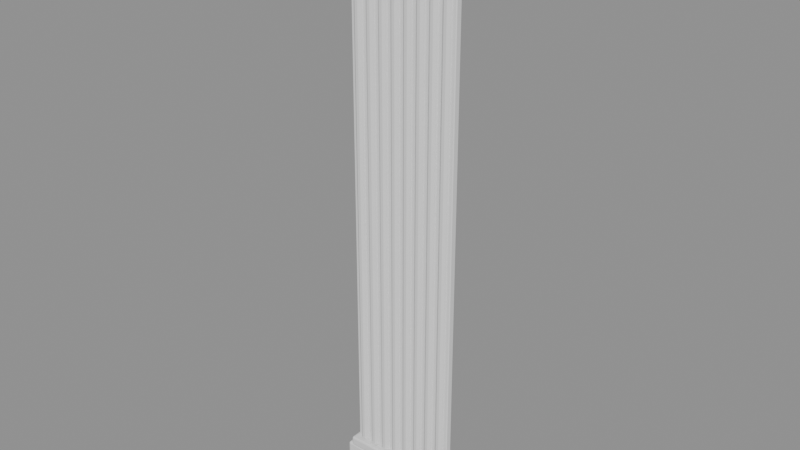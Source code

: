 # Source: pilaster.blend  (saved by Blender 5.3.31; exported with 4.5.12 LTS)
import bpy
from mathutils import Matrix  # noqa: F401  (used for matrix-valued properties, if any)

bpy.ops.wm.read_factory_settings(use_empty=True)
scene = bpy.context.scene
scene.name = 'Scene'

# ---- meshes
me_base = bpy.data.meshes.new('base')
me_base.from_pydata([(-0.34, -0.07, 0.0), (-0.34, -0.07, 0.14), (-0.34, 0.0, 0.0), (-0.34, 0.0, 0.14), (0.34, -0.07, 0.0), (0.34, -0.07, 0.14), (0.34, 0.0, 0.0), (0.34, 0.0, 0.14)], [], [(0, 1, 3, 2), (2, 3, 7, 6), (6, 7, 5, 4), (4, 5, 1, 0), (2, 6, 4, 0), (7, 3, 1, 5)])
me_base.update()
me_base2 = bpy.data.meshes.new('base2')
me_base2.from_pydata([(-0.31, -0.075, 0.14), (-0.31, -0.075, 0.19), (-0.31, 0.0, 0.14), (-0.31, 0.0, 0.19), (0.31, -0.075, 0.14), (0.31, -0.075, 0.19), (0.31, 0.0, 0.14), (0.31, 0.0, 0.19)], [], [(0, 1, 3, 2), (2, 3, 7, 6), (6, 7, 5, 4), (4, 5, 1, 0), (2, 6, 4, 0), (7, 3, 1, 5)])
me_base2.update()
me_shaft = bpy.data.meshes.new('shaft')
me_shaft.from_pydata([(-0.29, -0.035, 0.19), (-0.29, -0.035, 2.9), (-0.29, 0.0, 0.19), (-0.29, 0.0, 2.9), (0.29, -0.035, 0.19), (0.29, -0.035, 2.9), (0.29, 0.0, 0.19), (0.29, 0.0, 2.9)], [], [(0, 1, 3, 2), (2, 3, 7, 6), (6, 7, 5, 4), (4, 5, 1, 0), (2, 6, 4, 0), (7, 3, 1, 5)])
me_shaft.update()
me_f0 = bpy.data.meshes.new('f0')
me_f0.from_pydata([(0.0252, 0.0, 0.2), (0.02039, 0.01481, 0.2), (0.007787, 0.02397, 0.2), (-0.007787, 0.02397, 0.2), (-0.02039, 0.01481, 0.2), (-0.0252, 3.086e-18, 0.2), (-0.02039, -0.01481, 0.2), (-0.007787, -0.02397, 0.2), (0.007787, -0.02397, 0.2), (0.02039, -0.01481, 0.2), (0.0252, 0.0, 2.89), (0.02039, 0.01481, 2.89), (0.007787, 0.02397, 2.89), (-0.007787, 0.02397, 2.89), (-0.02039, 0.01481, 2.89), (-0.0252, 3.086e-18, 2.89), (-0.02039, -0.01481, 2.89), (-0.007787, -0.02397, 2.89), (0.007787, -0.02397, 2.89), (0.02039, -0.01481, 2.89)], [], [(0, 1, 11, 10), (1, 2, 12, 11), (2, 3, 13, 12), (3, 4, 14, 13), (4, 5, 15, 14), (5, 6, 16, 15), (6, 7, 17, 16), (7, 8, 18, 17), (8, 9, 19, 18), (9, 0, 10, 19), (9, 8, 7, 6, 5, 4, 3, 2, 1, 0), (10, 11, 12, 13, 14, 15, 16, 17, 18, 19)])
me_f0.update()
me_f1 = bpy.data.meshes.new('f1')
me_f1.from_pydata([(0.0252, 0.0, 0.2), (0.02039, 0.01481, 0.2), (0.007787, 0.02397, 0.2), (-0.007787, 0.02397, 0.2), (-0.02039, 0.01481, 0.2), (-0.0252, 3.086e-18, 0.2), (-0.02039, -0.01481, 0.2), (-0.007787, -0.02397, 0.2), (0.007787, -0.02397, 0.2), (0.02039, -0.01481, 0.2), (0.0252, 0.0, 2.89), (0.02039, 0.01481, 2.89), (0.007787, 0.02397, 2.89), (-0.007787, 0.02397, 2.89), (-0.02039, 0.01481, 2.89), (-0.0252, 3.086e-18, 2.89), (-0.02039, -0.01481, 2.89), (-0.007787, -0.02397, 2.89), (0.007787, -0.02397, 2.89), (0.02039, -0.01481, 2.89)], [], [(0, 1, 11, 10), (1, 2, 12, 11), (2, 3, 13, 12), (3, 4, 14, 13), (4, 5, 15, 14), (5, 6, 16, 15), (6, 7, 17, 16), (7, 8, 18, 17), (8, 9, 19, 18), (9, 0, 10, 19), (9, 8, 7, 6, 5, 4, 3, 2, 1, 0), (10, 11, 12, 13, 14, 15, 16, 17, 18, 19)])
me_f1.update()
me_f2 = bpy.data.meshes.new('f2')
me_f2.from_pydata([(0.0252, 0.0, 0.2), (0.02039, 0.01481, 0.2), (0.007787, 0.02397, 0.2), (-0.007787, 0.02397, 0.2), (-0.02039, 0.01481, 0.2), (-0.0252, 3.086e-18, 0.2), (-0.02039, -0.01481, 0.2), (-0.007787, -0.02397, 0.2), (0.007787, -0.02397, 0.2), (0.02039, -0.01481, 0.2), (0.0252, 0.0, 2.89), (0.02039, 0.01481, 2.89), (0.007787, 0.02397, 2.89), (-0.007787, 0.02397, 2.89), (-0.02039, 0.01481, 2.89), (-0.0252, 3.086e-18, 2.89), (-0.02039, -0.01481, 2.89), (-0.007787, -0.02397, 2.89), (0.007787, -0.02397, 2.89), (0.02039, -0.01481, 2.89)], [], [(0, 1, 11, 10), (1, 2, 12, 11), (2, 3, 13, 12), (3, 4, 14, 13), (4, 5, 15, 14), (5, 6, 16, 15), (6, 7, 17, 16), (7, 8, 18, 17), (8, 9, 19, 18), (9, 0, 10, 19), (9, 8, 7, 6, 5, 4, 3, 2, 1, 0), (10, 11, 12, 13, 14, 15, 16, 17, 18, 19)])
me_f2.update()
me_f3 = bpy.data.meshes.new('f3')
me_f3.from_pydata([(0.0252, 0.0, 0.2), (0.02039, 0.01481, 0.2), (0.007787, 0.02397, 0.2), (-0.007787, 0.02397, 0.2), (-0.02039, 0.01481, 0.2), (-0.0252, 3.086e-18, 0.2), (-0.02039, -0.01481, 0.2), (-0.007787, -0.02397, 0.2), (0.007787, -0.02397, 0.2), (0.02039, -0.01481, 0.2), (0.0252, 0.0, 2.89), (0.02039, 0.01481, 2.89), (0.007787, 0.02397, 2.89), (-0.007787, 0.02397, 2.89), (-0.02039, 0.01481, 2.89), (-0.0252, 3.086e-18, 2.89), (-0.02039, -0.01481, 2.89), (-0.007787, -0.02397, 2.89), (0.007787, -0.02397, 2.89), (0.02039, -0.01481, 2.89)], [], [(0, 1, 11, 10), (1, 2, 12, 11), (2, 3, 13, 12), (3, 4, 14, 13), (4, 5, 15, 14), (5, 6, 16, 15), (6, 7, 17, 16), (7, 8, 18, 17), (8, 9, 19, 18), (9, 0, 10, 19), (9, 8, 7, 6, 5, 4, 3, 2, 1, 0), (10, 11, 12, 13, 14, 15, 16, 17, 18, 19)])
me_f3.update()
me_f4 = bpy.data.meshes.new('f4')
me_f4.from_pydata([(0.0252, 0.0, 0.2), (0.02039, 0.01481, 0.2), (0.007787, 0.02397, 0.2), (-0.007787, 0.02397, 0.2), (-0.02039, 0.01481, 0.2), (-0.0252, 3.086e-18, 0.2), (-0.02039, -0.01481, 0.2), (-0.007787, -0.02397, 0.2), (0.007787, -0.02397, 0.2), (0.02039, -0.01481, 0.2), (0.0252, 0.0, 2.89), (0.02039, 0.01481, 2.89), (0.007787, 0.02397, 2.89), (-0.007787, 0.02397, 2.89), (-0.02039, 0.01481, 2.89), (-0.0252, 3.086e-18, 2.89), (-0.02039, -0.01481, 2.89), (-0.007787, -0.02397, 2.89), (0.007787, -0.02397, 2.89), (0.02039, -0.01481, 2.89)], [], [(0, 1, 11, 10), (1, 2, 12, 11), (2, 3, 13, 12), (3, 4, 14, 13), (4, 5, 15, 14), (5, 6, 16, 15), (6, 7, 17, 16), (7, 8, 18, 17), (8, 9, 19, 18), (9, 0, 10, 19), (9, 8, 7, 6, 5, 4, 3, 2, 1, 0), (10, 11, 12, 13, 14, 15, 16, 17, 18, 19)])
me_f4.update()
me_f5 = bpy.data.meshes.new('f5')
me_f5.from_pydata([(0.0252, 0.0, 0.2), (0.02039, 0.01481, 0.2), (0.007787, 0.02397, 0.2), (-0.007787, 0.02397, 0.2), (-0.02039, 0.01481, 0.2), (-0.0252, 3.086e-18, 0.2), (-0.02039, -0.01481, 0.2), (-0.007787, -0.02397, 0.2), (0.007787, -0.02397, 0.2), (0.02039, -0.01481, 0.2), (0.0252, 0.0, 2.89), (0.02039, 0.01481, 2.89), (0.007787, 0.02397, 2.89), (-0.007787, 0.02397, 2.89), (-0.02039, 0.01481, 2.89), (-0.0252, 3.086e-18, 2.89), (-0.02039, -0.01481, 2.89), (-0.007787, -0.02397, 2.89), (0.007787, -0.02397, 2.89), (0.02039, -0.01481, 2.89)], [], [(0, 1, 11, 10), (1, 2, 12, 11), (2, 3, 13, 12), (3, 4, 14, 13), (4, 5, 15, 14), (5, 6, 16, 15), (6, 7, 17, 16), (7, 8, 18, 17), (8, 9, 19, 18), (9, 0, 10, 19), (9, 8, 7, 6, 5, 4, 3, 2, 1, 0), (10, 11, 12, 13, 14, 15, 16, 17, 18, 19)])
me_f5.update()
me_f6 = bpy.data.meshes.new('f6')
me_f6.from_pydata([(0.0252, 0.0, 0.2), (0.02039, 0.01481, 0.2), (0.007787, 0.02397, 0.2), (-0.007787, 0.02397, 0.2), (-0.02039, 0.01481, 0.2), (-0.0252, 3.086e-18, 0.2), (-0.02039, -0.01481, 0.2), (-0.007787, -0.02397, 0.2), (0.007787, -0.02397, 0.2), (0.02039, -0.01481, 0.2), (0.0252, 0.0, 2.89), (0.02039, 0.01481, 2.89), (0.007787, 0.02397, 2.89), (-0.007787, 0.02397, 2.89), (-0.02039, 0.01481, 2.89), (-0.0252, 3.086e-18, 2.89), (-0.02039, -0.01481, 2.89), (-0.007787, -0.02397, 2.89), (0.007787, -0.02397, 2.89), (0.02039, -0.01481, 2.89)], [], [(0, 1, 11, 10), (1, 2, 12, 11), (2, 3, 13, 12), (3, 4, 14, 13), (4, 5, 15, 14), (5, 6, 16, 15), (6, 7, 17, 16), (7, 8, 18, 17), (8, 9, 19, 18), (9, 0, 10, 19), (9, 8, 7, 6, 5, 4, 3, 2, 1, 0), (10, 11, 12, 13, 14, 15, 16, 17, 18, 19)])
me_f6.update()
me_f7 = bpy.data.meshes.new('f7')
me_f7.from_pydata([(0.0252, 0.0, 0.2), (0.02039, 0.01481, 0.2), (0.007787, 0.02397, 0.2), (-0.007787, 0.02397, 0.2), (-0.02039, 0.01481, 0.2), (-0.0252, 3.086e-18, 0.2), (-0.02039, -0.01481, 0.2), (-0.007787, -0.02397, 0.2), (0.007787, -0.02397, 0.2), (0.02039, -0.01481, 0.2), (0.0252, 0.0, 2.89), (0.02039, 0.01481, 2.89), (0.007787, 0.02397, 2.89), (-0.007787, 0.02397, 2.89), (-0.02039, 0.01481, 2.89), (-0.0252, 3.086e-18, 2.89), (-0.02039, -0.01481, 2.89), (-0.007787, -0.02397, 2.89), (0.007787, -0.02397, 2.89), (0.02039, -0.01481, 2.89)], [], [(0, 1, 11, 10), (1, 2, 12, 11), (2, 3, 13, 12), (3, 4, 14, 13), (4, 5, 15, 14), (5, 6, 16, 15), (6, 7, 17, 16), (7, 8, 18, 17), (8, 9, 19, 18), (9, 0, 10, 19), (9, 8, 7, 6, 5, 4, 3, 2, 1, 0), (10, 11, 12, 13, 14, 15, 16, 17, 18, 19)])
me_f7.update()
me_cap = bpy.data.meshes.new('cap')
me_cap.from_pydata([(-0.31, -0.075, 2.9), (-0.31, -0.075, 2.96), (-0.31, 0.0, 2.9), (-0.31, 0.0, 2.96), (0.31, -0.075, 2.9), (0.31, -0.075, 2.96), (0.31, 0.0, 2.9), (0.31, 0.0, 2.96)], [], [(0, 1, 3, 2), (2, 3, 7, 6), (6, 7, 5, 4), (4, 5, 1, 0), (2, 6, 4, 0), (7, 3, 1, 5)])
me_cap.update()
me_cap2 = bpy.data.meshes.new('cap2')
me_cap2.from_pydata([(-0.34, -0.095, 2.96), (-0.34, -0.095, 3.1), (-0.34, 0.0, 2.96), (-0.34, 0.0, 3.1), (0.34, -0.095, 2.96), (0.34, -0.095, 3.1), (0.34, 0.0, 2.96), (0.34, 0.0, 3.1)], [], [(0, 1, 3, 2), (2, 3, 7, 6), (6, 7, 5, 4), (4, 5, 1, 0), (2, 6, 4, 0), (7, 3, 1, 5)])
me_cap2.update()

# ---- objects
ob_base = bpy.data.objects.new('base', me_base)
ob_base2 = bpy.data.objects.new('base2', me_base2)
ob_shaft = bpy.data.objects.new('shaft', me_shaft)
ob_f0 = bpy.data.objects.new('f0', me_f0)
ob_f1 = bpy.data.objects.new('f1', me_f1)
ob_f2 = bpy.data.objects.new('f2', me_f2)
ob_f3 = bpy.data.objects.new('f3', me_f3)
ob_f4 = bpy.data.objects.new('f4', me_f4)
ob_f5 = bpy.data.objects.new('f5', me_f5)
ob_f6 = bpy.data.objects.new('f6', me_f6)
ob_f7 = bpy.data.objects.new('f7', me_f7)
ob_cap = bpy.data.objects.new('cap', me_cap)
ob_cap2 = bpy.data.objects.new('cap2', me_cap2)

# ---- transforms, parenting, visibility, modifiers, constraints
ob_base.location = (0.0, 0.0, 0.0)
_m = ob_base.modifiers.new('bev', 'BEVEL')
_m.width = 0.01
_m.width_pct = 0.01
_m.segments = 2
ob_base2.location = (0.0, 0.0, 0.0)
_m = ob_base2.modifiers.new('bev', 'BEVEL')
_m.width = 0.008
_m.width_pct = 0.008
_m.segments = 2
ob_shaft.location = (0.0, 0.0, 0.0)
_m = ob_shaft.modifiers.new('bev', 'BEVEL')
_m.width = 0.004
_m.width_pct = 0.004
ob_f0.location = (-0.245, -0.03, 0.0)
ob_f1.location = (-0.175, -0.03, 0.0)
ob_f2.location = (-0.105, -0.03, 0.0)
ob_f3.location = (-0.035, -0.03, 0.0)
ob_f4.location = (0.035, -0.03, 0.0)
ob_f5.location = (0.105, -0.03, 0.0)
ob_f6.location = (0.175, -0.03, 0.0)
ob_f7.location = (0.245, -0.03, 0.0)
ob_cap.location = (0.0, 0.0, 0.0)
_m = ob_cap.modifiers.new('bev', 'BEVEL')
_m.width = 0.008
_m.width_pct = 0.008
_m.segments = 2
ob_cap2.location = (0.0, 0.0, 0.0)
_m = ob_cap2.modifiers.new('bev', 'BEVEL')
_m.width = 0.01
_m.width_pct = 0.01
_m.segments = 2

# ---- collection membership
scene.collection.objects.link(ob_base)
scene.collection.objects.link(ob_base2)
scene.collection.objects.link(ob_shaft)
scene.collection.objects.link(ob_f0)
scene.collection.objects.link(ob_f1)
scene.collection.objects.link(ob_f2)
scene.collection.objects.link(ob_f3)
scene.collection.objects.link(ob_f4)
scene.collection.objects.link(ob_f5)
scene.collection.objects.link(ob_f6)
scene.collection.objects.link(ob_f7)
scene.collection.objects.link(ob_cap)
scene.collection.objects.link(ob_cap2)

# ---- scene / render settings (as saved in the file)
scene.frame_start = 1; scene.frame_end = 250; scene.frame_set(1)
scene.render.engine = 'BLENDER_EEVEE_NEXT'
scene.render.bake_bias = 0.0
scene.render.bake_samples = 0
scene.render.compositor_device = 'GPU'
scene.eevee.use_volume_custom_range = False
scene.eevee.fast_gi_thickness_near = 0.1
scene.eevee.fast_gi_thickness_far = 0.0
scene.eevee.ray_tracing_options.screen_trace_thickness = 0.1
bpy.context.view_layer.update()

# ---- added for rendering (the .blend has no active camera and no usable light): camera, sun + grey world if the file has none
cam_auto = bpy.data.cameras.new('AutoCamera')
cam_auto.lens = 50.0
cam_auto.sensor_width = 36.0
cam_auto.clip_end = 1000.0
ob_auto_camera = bpy.data.objects.new('AutoCamera', cam_auto)
scene.collection.objects.link(ob_auto_camera)
ob_auto_camera.location = (2.9377, -3.57275, 3.90016)
ob_auto_camera.rotation_euler = (1.09748, -7.21219e-08, 0.694738)
scene.camera = ob_auto_camera
light_auto_sun = bpy.data.lights.new('AutoSun', 'SUN')
light_auto_sun.energy = 3.0
light_auto_sun.angle = 0.0523599
ob_auto_sun = bpy.data.objects.new('AutoSun', light_auto_sun)
scene.collection.objects.link(ob_auto_sun)
ob_auto_sun.rotation_euler = (0.872665, 0.174533, 0.523599)
if scene.world is None:
    world_auto = bpy.data.worlds.new('AutoWorld')
    world_auto.color = (0.3, 0.3, 0.3)
    scene.world = world_auto
bpy.context.view_layer.update()
